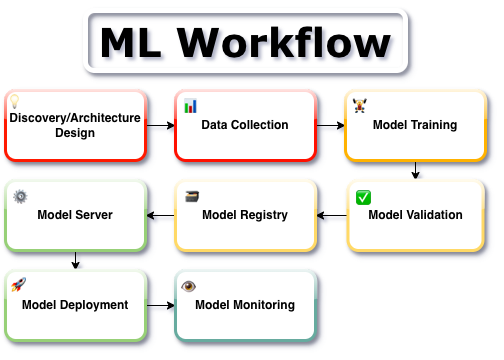

The diagram above was exported from draw.io. Its source (the exported page's mxGraphModel, read from the mxfile embedded in the PNG):
<mxGraphModel dx="1298" dy="839" grid="1" gridSize="10" guides="1" tooltips="1" connect="1" arrows="1" fold="1" page="1" pageScale="1" pageWidth="827" pageHeight="1169" math="0" shadow="0">
  <root>
    <mxCell id="0" />
    <mxCell id="1" parent="0" />
    <mxCell id="2" value="" style="edgeStyle=orthogonalEdgeStyle;rounded=0;orthogonalLoop=1;jettySize=auto;html=1;" edge="1" source="11" parent="1">
      <mxGeometry relative="1" as="geometry">
        <mxPoint x="310" y="235" as="targetPoint" />
      </mxGeometry>
    </mxCell>
    <mxCell id="3" value="" style="edgeStyle=orthogonalEdgeStyle;rounded=0;orthogonalLoop=1;jettySize=auto;html=1;" edge="1" source="14" target="17" parent="1">
      <mxGeometry relative="1" as="geometry" />
    </mxCell>
    <mxCell id="4" value="" style="edgeStyle=orthogonalEdgeStyle;rounded=0;orthogonalLoop=1;jettySize=auto;html=1;" edge="1" source="17" target="20" parent="1">
      <mxGeometry relative="1" as="geometry" />
    </mxCell>
    <mxCell id="5" value="" style="edgeStyle=orthogonalEdgeStyle;rounded=0;orthogonalLoop=1;jettySize=auto;html=1;" edge="1" source="20" target="23" parent="1">
      <mxGeometry relative="1" as="geometry" />
    </mxCell>
    <mxCell id="6" value="" style="edgeStyle=orthogonalEdgeStyle;rounded=0;orthogonalLoop=1;jettySize=auto;html=1;" edge="1" source="23" target="26" parent="1">
      <mxGeometry relative="1" as="geometry" />
    </mxCell>
    <mxCell id="7" value="" style="edgeStyle=orthogonalEdgeStyle;rounded=0;orthogonalLoop=1;jettySize=auto;html=1;" edge="1" source="26" target="32" parent="1">
      <mxGeometry relative="1" as="geometry" />
    </mxCell>
    <mxCell id="8" value="" style="edgeStyle=orthogonalEdgeStyle;rounded=0;orthogonalLoop=1;jettySize=auto;html=1;" edge="1" source="32" target="29" parent="1">
      <mxGeometry relative="1" as="geometry" />
    </mxCell>
    <mxCell id="9" value="&lt;h1&gt;&lt;font face=&quot;Verdana&quot; style=&quot;font-size: 40px;&quot;&gt;ML Workflow&lt;/font&gt;&lt;/h1&gt;" style="text;html=1;whiteSpace=wrap;strokeColor=#FFFFFF;fillColor=none;align=center;verticalAlign=middle;rounded=1;glass=1;shadow=1;strokeWidth=5;" vertex="1" parent="1">
      <mxGeometry x="220" y="120" width="320" height="60" as="geometry" />
    </mxCell>
    <mxCell id="10" value="" style="group" vertex="1" connectable="0" parent="1">
      <mxGeometry x="140" y="198" width="140" height="72" as="geometry" />
    </mxCell>
    <mxCell id="11" value="&lt;b&gt;Discovery/Architecture Design&lt;/b&gt;" style="rounded=1;whiteSpace=wrap;html=1;strokeWidth=3;strokeColor=#FF1900;shadow=1;glass=1;" vertex="1" parent="10">
      <mxGeometry y="2" width="140" height="70" as="geometry" />
    </mxCell>
    <mxCell id="12" value="💡" style="text;whiteSpace=wrap;" vertex="1" parent="10">
      <mxGeometry width="50" height="40" as="geometry" />
    </mxCell>
    <mxCell id="13" value="" style="group" vertex="1" connectable="0" parent="1">
      <mxGeometry x="310" y="200" width="140" height="70" as="geometry" />
    </mxCell>
    <mxCell id="14" value="&lt;b&gt;Data Collection&lt;/b&gt;" style="rounded=1;whiteSpace=wrap;html=1;strokeWidth=3;strokeColor=#FF1000;shadow=1;glass=1;" vertex="1" parent="13">
      <mxGeometry width="140" height="70" as="geometry" />
    </mxCell>
    <mxCell id="15" value="📊" style="text;whiteSpace=wrap;" vertex="1" parent="13">
      <mxGeometry x="6" y="2" width="50" height="40" as="geometry" />
    </mxCell>
    <mxCell id="16" value="" style="group" vertex="1" connectable="0" parent="1">
      <mxGeometry x="480" y="200" width="140" height="70" as="geometry" />
    </mxCell>
    <mxCell id="17" value="&lt;b&gt;Model Training&lt;/b&gt;" style="rounded=1;whiteSpace=wrap;html=1;strokeWidth=3;strokeColor=#FFB200;shadow=1;glass=1;" vertex="1" parent="16">
      <mxGeometry width="140" height="70" as="geometry" />
    </mxCell>
    <mxCell id="18" value="🏋♂" style="text;whiteSpace=wrap;" vertex="1" parent="16">
      <mxGeometry x="5" y="2" width="50" height="40" as="geometry" />
    </mxCell>
    <mxCell id="19" value="" style="group" vertex="1" connectable="0" parent="1">
      <mxGeometry x="482.5" y="290" width="135" height="70" as="geometry" />
    </mxCell>
    <mxCell id="20" value="&lt;b&gt;Model Validation&lt;/b&gt;" style="rounded=1;whiteSpace=wrap;html=1;shadow=1;glass=1;strokeWidth=3;strokeColor=#FFD966;" vertex="1" parent="19">
      <mxGeometry width="135" height="70" as="geometry" />
    </mxCell>
    <mxCell id="21" value="✅" style="text;whiteSpace=wrap;" vertex="1" parent="19">
      <mxGeometry x="6.5" y="4" width="50" height="40" as="geometry" />
    </mxCell>
    <mxCell id="22" value="" style="group" vertex="1" connectable="0" parent="1">
      <mxGeometry x="310" y="290" width="140" height="70" as="geometry" />
    </mxCell>
    <mxCell id="23" value="&lt;b&gt;Model Registry&lt;/b&gt;" style="rounded=1;whiteSpace=wrap;html=1;glass=1;shadow=1;strokeWidth=3;strokeColor=#FFD966;" vertex="1" parent="22">
      <mxGeometry width="140" height="70" as="geometry" />
    </mxCell>
    <mxCell id="24" value="🗃" style="text;whiteSpace=wrap;" vertex="1" parent="22">
      <mxGeometry x="8" y="3" width="50" height="40" as="geometry" />
    </mxCell>
    <mxCell id="25" value="" style="group" vertex="1" connectable="0" parent="1">
      <mxGeometry x="140" y="290" width="140" height="70" as="geometry" />
    </mxCell>
    <mxCell id="26" value="&lt;b&gt;Model Server&lt;/b&gt;" style="rounded=1;whiteSpace=wrap;html=1;shadow=1;glass=1;strokeColor=#97D077;strokeWidth=3;" vertex="1" parent="25">
      <mxGeometry width="140" height="70" as="geometry" />
    </mxCell>
    <mxCell id="27" value="⚙" style="text;whiteSpace=wrap;" vertex="1" parent="25">
      <mxGeometry x="6" y="3" width="50" height="40" as="geometry" />
    </mxCell>
    <mxCell id="28" value="" style="group" vertex="1" connectable="0" parent="1">
      <mxGeometry x="310" y="380" width="140" height="70" as="geometry" />
    </mxCell>
    <mxCell id="29" value="&lt;b&gt;Model Monitoring&lt;/b&gt;" style="rounded=1;whiteSpace=wrap;html=1;shadow=1;glass=1;strokeColor=#67AB9F;strokeWidth=3;" vertex="1" parent="28">
      <mxGeometry width="140" height="70" as="geometry" />
    </mxCell>
    <mxCell id="30" value="👁" style="text;whiteSpace=wrap;" vertex="1" parent="28">
      <mxGeometry x="4.3076923076923075" y="3" width="53.84615384615385" height="40" as="geometry" />
    </mxCell>
    <mxCell id="31" value="" style="group" vertex="1" connectable="0" parent="1">
      <mxGeometry x="140" y="380" width="140" height="70" as="geometry" />
    </mxCell>
    <mxCell id="32" value="&lt;b&gt;Model Deployment&lt;/b&gt;" style="rounded=1;whiteSpace=wrap;html=1;strokeWidth=3;strokeColor=#97D077;shadow=1;glass=1;" vertex="1" parent="31">
      <mxGeometry width="140" height="70" as="geometry" />
    </mxCell>
    <mxCell id="33" value="🚀" style="text;whiteSpace=wrap;" vertex="1" parent="31">
      <mxGeometry x="4.3076923076923075" y="1" width="53.84615384615385" height="40" as="geometry" />
    </mxCell>
  </root>
</mxGraphModel>